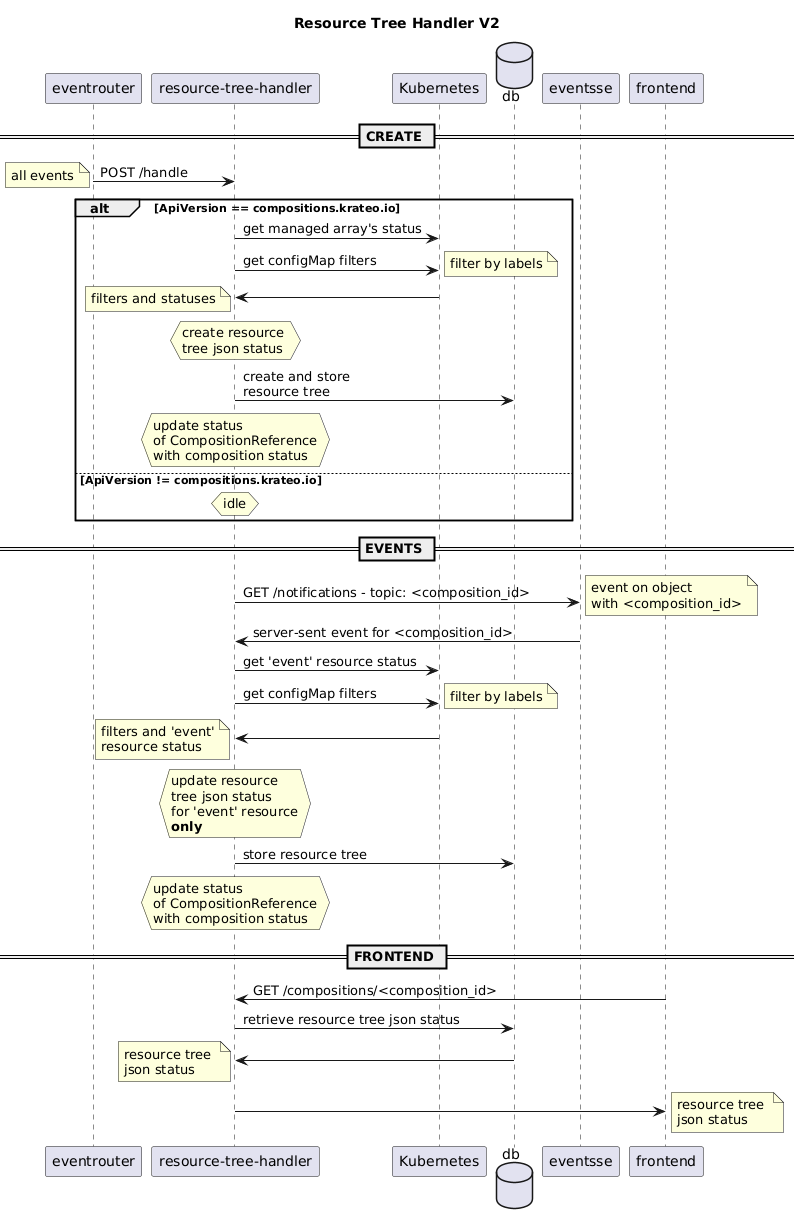

The diagram above was rendered by PlantUML. Its source (embedded in the PNG):
@startuml
note left: filters and statuses



title Resource Tree Handler V2

participant eventrouter
participant "resource-tree-handler"
participant Kubernetes
database db
participant eventsse
participant frontend

== CREATE ==

eventrouter -> "resource-tree-handler" : POST /handle
note left
all events
end note

alt ApiVersion == compositions.krateo.io
"resource-tree-handler" -> Kubernetes : get managed array's status
"resource-tree-handler" -> Kubernetes : get configMap filters
note right: filter by labels
Kubernetes -> "resource-tree-handler"
note left: filters and statuses
hnote over "resource-tree-handler": create resource \ntree json status
"resource-tree-handler" -> db : create and store\nresource tree
hnote over "resource-tree-handler": update status\nof CompositionReference\nwith composition status
else ApiVersion != compositions.krateo.io
hnote over "resource-tree-handler": idle
end

== EVENTS ==

"resource-tree-handler" -> eventsse : GET /notifications - topic: <composition_id>
note right
event on object
with <composition_id>
end note
eventsse -> "resource-tree-handler" : server-sent event for <composition_id>
"resource-tree-handler" -> Kubernetes : get 'event' resource status
"resource-tree-handler" -> Kubernetes : get configMap filters
note right: filter by labels
Kubernetes -> "resource-tree-handler"
note left: filters and 'event'\nresource status
hnote over "resource-tree-handler": update resource \ntree json status\nfor 'event' resource\n**only**
"resource-tree-handler" -> db : store resource tree
hnote over "resource-tree-handler": update status\nof CompositionReference\nwith composition status

== FRONTEND ==

frontend -> "resource-tree-handler" : GET /compositions/<composition_id>
"resource-tree-handler" -> db : retrieve resource tree json status
db -> "resource-tree-handler" 
note left: resource tree \njson status
"resource-tree-handler" -> frontend
note right: resource tree \njson status
@enduml